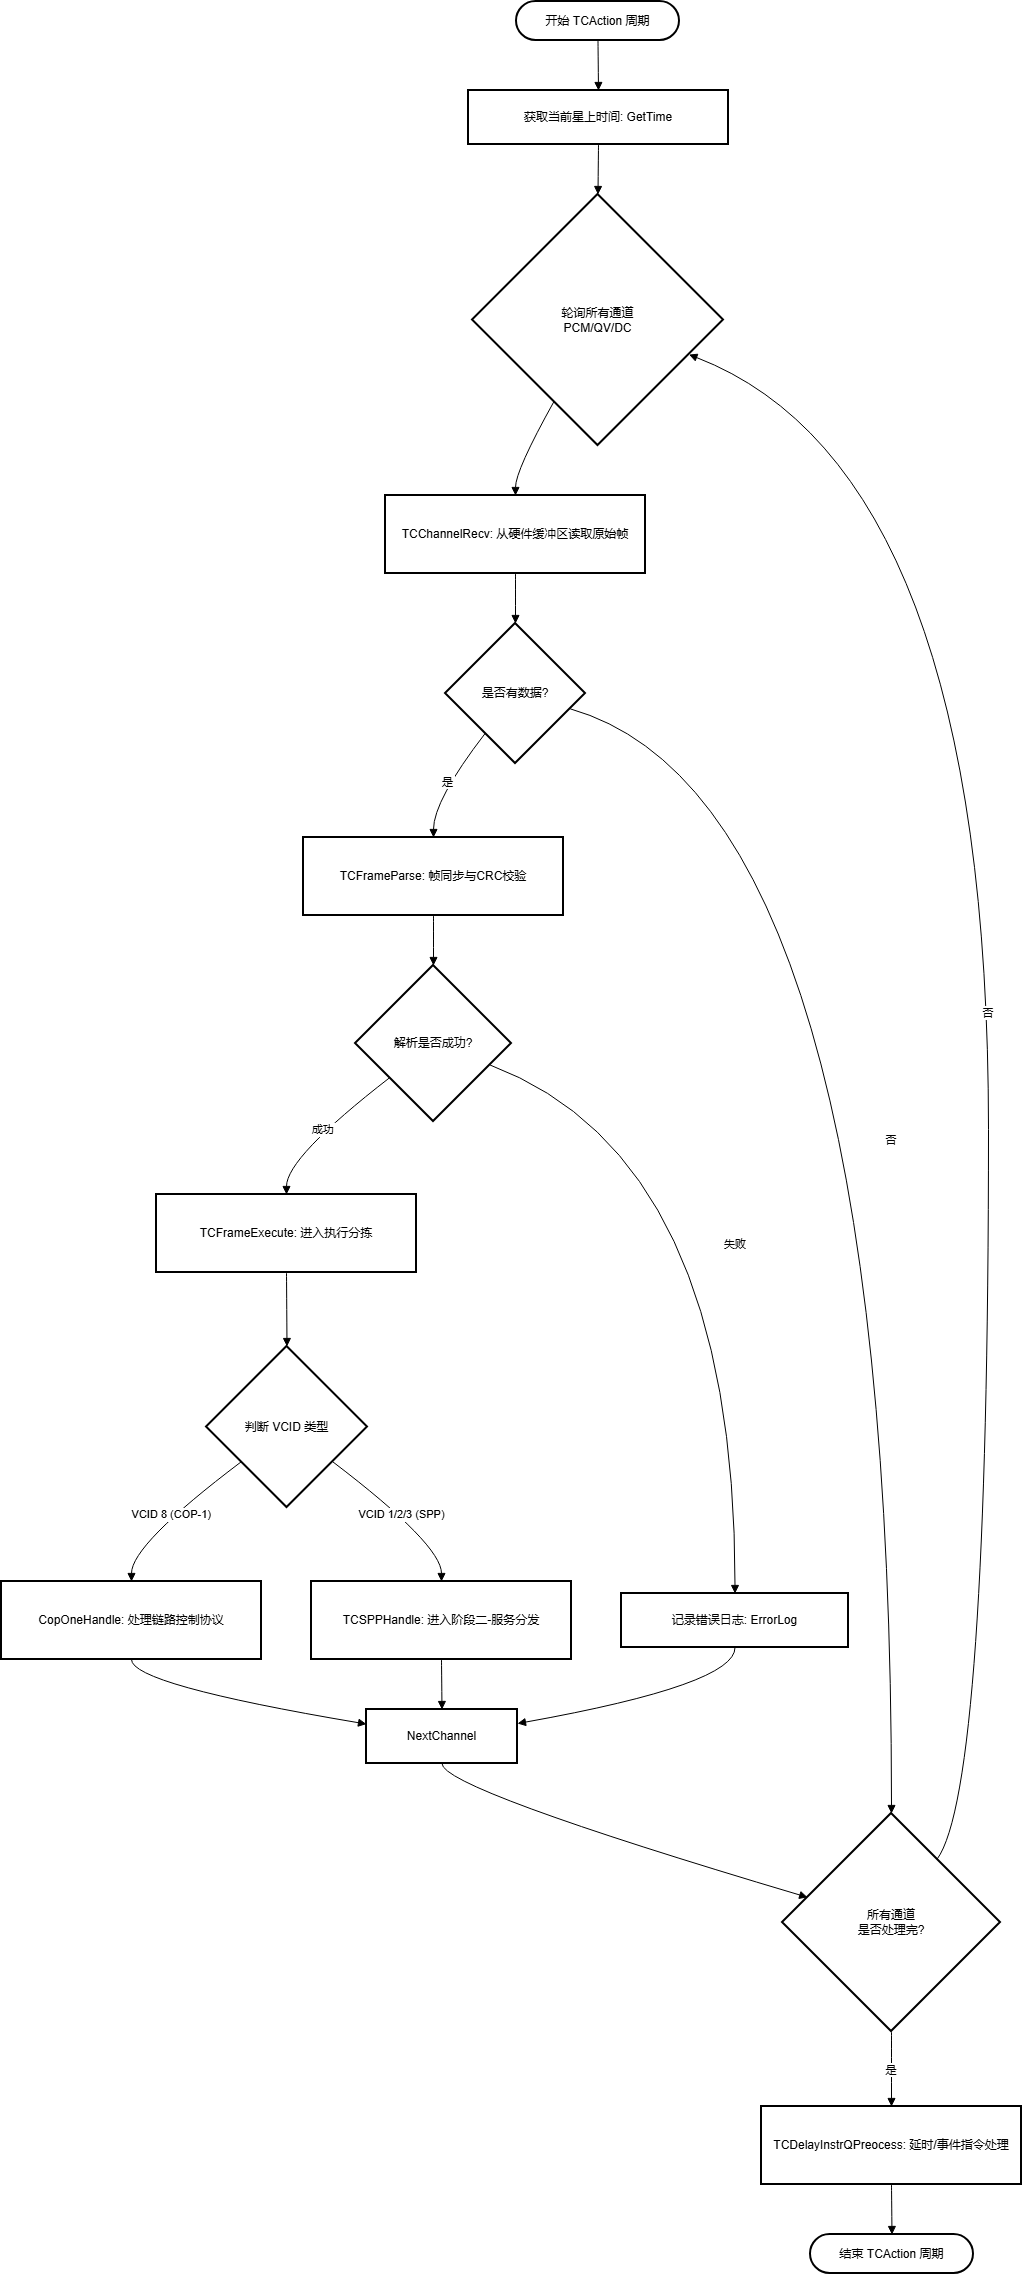

The diagram above was exported from draw.io. Its source (the exported page's mxGraphModel, read from the mxfile embedded in the PNG):
<mxGraphModel dx="1866" dy="1055" grid="1" gridSize="10" guides="1" tooltips="1" connect="1" arrows="1" fold="1" page="1" pageScale="1" pageWidth="827" pageHeight="1169" math="0" shadow="0">
  <root>
    <mxCell id="0" />
    <mxCell id="1" parent="0" />
    <mxCell id="eiCz4GICgcAoUTZOTRQv-1" parent="1" style="rounded=1;whiteSpace=wrap;arcSize=50;strokeWidth=2;" value="开始 TCAction 周期" vertex="1">
      <mxGeometry height="39" width="163" x="535" y="20" as="geometry" />
    </mxCell>
    <mxCell id="eiCz4GICgcAoUTZOTRQv-2" parent="1" style="whiteSpace=wrap;strokeWidth=2;" value="获取当前星上时间: GetTime" vertex="1">
      <mxGeometry height="54" width="260" x="487" y="109" as="geometry" />
    </mxCell>
    <mxCell id="eiCz4GICgcAoUTZOTRQv-3" parent="1" style="rhombus;strokeWidth=2;whiteSpace=wrap;" value="轮询所有通道&#10;PCM/QV/DC" vertex="1">
      <mxGeometry height="251" width="251" x="491" y="213" as="geometry" />
    </mxCell>
    <mxCell id="eiCz4GICgcAoUTZOTRQv-4" parent="1" style="whiteSpace=wrap;strokeWidth=2;" value="TCChannelRecv: 从硬件缓冲区读取原始帧" vertex="1">
      <mxGeometry height="78" width="260" x="404" y="514" as="geometry" />
    </mxCell>
    <mxCell id="eiCz4GICgcAoUTZOTRQv-5" parent="1" style="rhombus;strokeWidth=2;whiteSpace=wrap;" value="是否有数据?" vertex="1">
      <mxGeometry height="140" width="140" x="464" y="642" as="geometry" />
    </mxCell>
    <mxCell id="eiCz4GICgcAoUTZOTRQv-6" parent="1" style="whiteSpace=wrap;strokeWidth=2;" value="TCFrameParse: 帧同步与CRC校验" vertex="1">
      <mxGeometry height="78" width="260" x="322" y="856" as="geometry" />
    </mxCell>
    <mxCell id="eiCz4GICgcAoUTZOTRQv-7" parent="1" style="rhombus;strokeWidth=2;whiteSpace=wrap;" value="解析是否成功?" vertex="1">
      <mxGeometry height="156" width="156" x="374" y="984" as="geometry" />
    </mxCell>
    <mxCell id="eiCz4GICgcAoUTZOTRQv-8" parent="1" style="whiteSpace=wrap;strokeWidth=2;" value="TCFrameExecute: 进入执行分拣" vertex="1">
      <mxGeometry height="78" width="260" x="175" y="1213" as="geometry" />
    </mxCell>
    <mxCell id="eiCz4GICgcAoUTZOTRQv-9" parent="1" style="rhombus;strokeWidth=2;whiteSpace=wrap;" value="判断 VCID 类型" vertex="1">
      <mxGeometry height="161" width="161" x="225" y="1365" as="geometry" />
    </mxCell>
    <mxCell id="eiCz4GICgcAoUTZOTRQv-10" parent="1" style="whiteSpace=wrap;strokeWidth=2;" value="CopOneHandle: 处理链路控制协议" vertex="1">
      <mxGeometry height="78" width="260" x="20" y="1600" as="geometry" />
    </mxCell>
    <mxCell id="eiCz4GICgcAoUTZOTRQv-11" parent="1" style="whiteSpace=wrap;strokeWidth=2;" value="TCSPPHandle: 进入阶段二-服务分发" vertex="1">
      <mxGeometry height="78" width="260" x="330" y="1600" as="geometry" />
    </mxCell>
    <mxCell id="eiCz4GICgcAoUTZOTRQv-12" parent="1" style="whiteSpace=wrap;strokeWidth=2;" value="NextChannel" vertex="1">
      <mxGeometry height="54" width="151" x="385" y="1728" as="geometry" />
    </mxCell>
    <mxCell id="eiCz4GICgcAoUTZOTRQv-13" parent="1" style="whiteSpace=wrap;strokeWidth=2;" value="记录错误日志: ErrorLog" vertex="1">
      <mxGeometry height="54" width="227" x="640" y="1612" as="geometry" />
    </mxCell>
    <mxCell id="eiCz4GICgcAoUTZOTRQv-14" parent="1" style="rhombus;strokeWidth=2;whiteSpace=wrap;" value="所有通道&#10;是否处理完?" vertex="1">
      <mxGeometry height="218" width="218" x="801" y="1832" as="geometry" />
    </mxCell>
    <mxCell id="eiCz4GICgcAoUTZOTRQv-15" parent="1" style="whiteSpace=wrap;strokeWidth=2;" value="TCDelayInstrQPreocess: 延时/事件指令处理" vertex="1">
      <mxGeometry height="78" width="260" x="780" y="2125" as="geometry" />
    </mxCell>
    <mxCell id="eiCz4GICgcAoUTZOTRQv-16" parent="1" style="rounded=1;whiteSpace=wrap;arcSize=50;strokeWidth=2;" value="结束 TCAction 周期" vertex="1">
      <mxGeometry height="39" width="163" x="829" y="2253" as="geometry" />
    </mxCell>
    <mxCell id="eiCz4GICgcAoUTZOTRQv-17" edge="1" parent="1" source="eiCz4GICgcAoUTZOTRQv-1" style="curved=1;startArrow=none;endArrow=block;exitX=0.5;exitY=1;entryX=0.5;entryY=0;rounded=0;" target="eiCz4GICgcAoUTZOTRQv-2" value="">
      <mxGeometry relative="1" as="geometry">
        <Array as="points" />
      </mxGeometry>
    </mxCell>
    <mxCell id="eiCz4GICgcAoUTZOTRQv-18" edge="1" parent="1" source="eiCz4GICgcAoUTZOTRQv-2" style="curved=1;startArrow=none;endArrow=block;exitX=0.5;exitY=1;entryX=0.5;entryY=0;rounded=0;" target="eiCz4GICgcAoUTZOTRQv-3" value="">
      <mxGeometry relative="1" as="geometry">
        <Array as="points" />
      </mxGeometry>
    </mxCell>
    <mxCell id="eiCz4GICgcAoUTZOTRQv-19" edge="1" parent="1" source="eiCz4GICgcAoUTZOTRQv-3" style="curved=1;startArrow=none;endArrow=block;exitX=0.23;exitY=1;entryX=0.5;entryY=0;rounded=0;" target="eiCz4GICgcAoUTZOTRQv-4" value="">
      <mxGeometry relative="1" as="geometry">
        <Array as="points">
          <mxPoint x="534" y="489" />
        </Array>
      </mxGeometry>
    </mxCell>
    <mxCell id="eiCz4GICgcAoUTZOTRQv-20" edge="1" parent="1" source="eiCz4GICgcAoUTZOTRQv-4" style="curved=1;startArrow=none;endArrow=block;exitX=0.5;exitY=1;entryX=0.5;entryY=0;rounded=0;" target="eiCz4GICgcAoUTZOTRQv-5" value="">
      <mxGeometry relative="1" as="geometry">
        <Array as="points" />
      </mxGeometry>
    </mxCell>
    <mxCell id="eiCz4GICgcAoUTZOTRQv-21" edge="1" parent="1" source="eiCz4GICgcAoUTZOTRQv-5" style="curved=1;startArrow=none;endArrow=block;exitX=0.12;exitY=1;entryX=0.5;entryY=-0.01;rounded=0;" target="eiCz4GICgcAoUTZOTRQv-6" value="是">
      <mxGeometry relative="1" as="geometry">
        <Array as="points">
          <mxPoint x="452" y="819" />
        </Array>
      </mxGeometry>
    </mxCell>
    <mxCell id="eiCz4GICgcAoUTZOTRQv-22" edge="1" parent="1" source="eiCz4GICgcAoUTZOTRQv-6" style="curved=1;startArrow=none;endArrow=block;exitX=0.5;exitY=0.99;entryX=0.5;entryY=0;rounded=0;" target="eiCz4GICgcAoUTZOTRQv-7" value="">
      <mxGeometry relative="1" as="geometry">
        <Array as="points" />
      </mxGeometry>
    </mxCell>
    <mxCell id="eiCz4GICgcAoUTZOTRQv-23" edge="1" parent="1" source="eiCz4GICgcAoUTZOTRQv-7" style="curved=1;startArrow=none;endArrow=block;exitX=0;exitY=0.89;entryX=0.5;entryY=0.01;rounded=0;" target="eiCz4GICgcAoUTZOTRQv-8" value="成功">
      <mxGeometry relative="1" as="geometry">
        <Array as="points">
          <mxPoint x="305" y="1176" />
        </Array>
      </mxGeometry>
    </mxCell>
    <mxCell id="eiCz4GICgcAoUTZOTRQv-24" edge="1" parent="1" source="eiCz4GICgcAoUTZOTRQv-8" style="curved=1;startArrow=none;endArrow=block;exitX=0.5;exitY=1.01;entryX=0.5;entryY=0;rounded=0;" target="eiCz4GICgcAoUTZOTRQv-9" value="">
      <mxGeometry relative="1" as="geometry">
        <Array as="points" />
      </mxGeometry>
    </mxCell>
    <mxCell id="eiCz4GICgcAoUTZOTRQv-25" edge="1" parent="1" source="eiCz4GICgcAoUTZOTRQv-9" style="curved=1;startArrow=none;endArrow=block;exitX=0;exitY=0.88;entryX=0.5;entryY=0;rounded=0;" target="eiCz4GICgcAoUTZOTRQv-10" value="VCID 8 (COP-1)">
      <mxGeometry relative="1" as="geometry">
        <Array as="points">
          <mxPoint x="150" y="1563" />
        </Array>
      </mxGeometry>
    </mxCell>
    <mxCell id="eiCz4GICgcAoUTZOTRQv-26" edge="1" parent="1" source="eiCz4GICgcAoUTZOTRQv-9" style="curved=1;startArrow=none;endArrow=block;exitX=1;exitY=0.88;entryX=0.5;entryY=0;rounded=0;" target="eiCz4GICgcAoUTZOTRQv-11" value="VCID 1/2/3 (SPP)">
      <mxGeometry relative="1" as="geometry">
        <Array as="points">
          <mxPoint x="460" y="1563" />
        </Array>
      </mxGeometry>
    </mxCell>
    <mxCell id="eiCz4GICgcAoUTZOTRQv-27" edge="1" parent="1" source="eiCz4GICgcAoUTZOTRQv-10" style="curved=1;startArrow=none;endArrow=block;exitX=0.5;exitY=1;entryX=0;entryY=0.27;rounded=0;" target="eiCz4GICgcAoUTZOTRQv-12" value="">
      <mxGeometry relative="1" as="geometry">
        <Array as="points">
          <mxPoint x="150" y="1703" />
        </Array>
      </mxGeometry>
    </mxCell>
    <mxCell id="eiCz4GICgcAoUTZOTRQv-28" edge="1" parent="1" source="eiCz4GICgcAoUTZOTRQv-11" style="curved=1;startArrow=none;endArrow=block;exitX=0.5;exitY=1;entryX=0.5;entryY=0.01;rounded=0;" target="eiCz4GICgcAoUTZOTRQv-12" value="">
      <mxGeometry relative="1" as="geometry">
        <Array as="points" />
      </mxGeometry>
    </mxCell>
    <mxCell id="eiCz4GICgcAoUTZOTRQv-29" edge="1" parent="1" source="eiCz4GICgcAoUTZOTRQv-7" style="curved=1;startArrow=none;endArrow=block;exitX=1;exitY=0.69;entryX=0.5;entryY=0.01;rounded=0;" target="eiCz4GICgcAoUTZOTRQv-13" value="失败">
      <mxGeometry relative="1" as="geometry">
        <Array as="points">
          <mxPoint x="754" y="1176" />
        </Array>
      </mxGeometry>
    </mxCell>
    <mxCell id="eiCz4GICgcAoUTZOTRQv-30" edge="1" parent="1" source="eiCz4GICgcAoUTZOTRQv-13" style="curved=1;startArrow=none;endArrow=block;exitX=0.5;exitY=1.01;entryX=1;entryY=0.26;rounded=0;" target="eiCz4GICgcAoUTZOTRQv-12" value="">
      <mxGeometry relative="1" as="geometry">
        <Array as="points">
          <mxPoint x="754" y="1703" />
        </Array>
      </mxGeometry>
    </mxCell>
    <mxCell id="eiCz4GICgcAoUTZOTRQv-31" edge="1" parent="1" source="eiCz4GICgcAoUTZOTRQv-12" style="curved=1;startArrow=none;endArrow=block;exitX=0.5;exitY=1.01;entryX=0;entryY=0.35;rounded=0;" target="eiCz4GICgcAoUTZOTRQv-14" value="">
      <mxGeometry relative="1" as="geometry">
        <Array as="points">
          <mxPoint x="460" y="1807" />
        </Array>
      </mxGeometry>
    </mxCell>
    <mxCell id="eiCz4GICgcAoUTZOTRQv-32" edge="1" parent="1" source="eiCz4GICgcAoUTZOTRQv-5" style="curved=1;startArrow=none;endArrow=block;exitX=1;exitY=0.64;entryX=0.5;entryY=0;rounded=0;" target="eiCz4GICgcAoUTZOTRQv-14" value="否">
      <mxGeometry relative="1" as="geometry">
        <Array as="points">
          <mxPoint x="910" y="819" />
        </Array>
      </mxGeometry>
    </mxCell>
    <mxCell id="eiCz4GICgcAoUTZOTRQv-33" edge="1" parent="1" source="eiCz4GICgcAoUTZOTRQv-14" style="curved=1;startArrow=none;endArrow=block;exitX=0.86;exitY=0;entryX=1;entryY=0.69;rounded=0;" target="eiCz4GICgcAoUTZOTRQv-3" value="否">
      <mxGeometry relative="1" as="geometry">
        <Array as="points">
          <mxPoint x="1007" y="1807" />
          <mxPoint x="1007" y="489" />
        </Array>
      </mxGeometry>
    </mxCell>
    <mxCell id="eiCz4GICgcAoUTZOTRQv-34" edge="1" parent="1" source="eiCz4GICgcAoUTZOTRQv-14" style="curved=1;startArrow=none;endArrow=block;exitX=0.5;exitY=1;entryX=0.5;entryY=-0.01;rounded=0;" target="eiCz4GICgcAoUTZOTRQv-15" value="是">
      <mxGeometry relative="1" as="geometry">
        <Array as="points" />
      </mxGeometry>
    </mxCell>
    <mxCell id="eiCz4GICgcAoUTZOTRQv-35" edge="1" parent="1" source="eiCz4GICgcAoUTZOTRQv-15" style="curved=1;startArrow=none;endArrow=block;exitX=0.5;exitY=0.99;entryX=0.5;entryY=-0.01;rounded=0;" target="eiCz4GICgcAoUTZOTRQv-16" value="">
      <mxGeometry relative="1" as="geometry">
        <Array as="points" />
      </mxGeometry>
    </mxCell>
  </root>
</mxGraphModel>